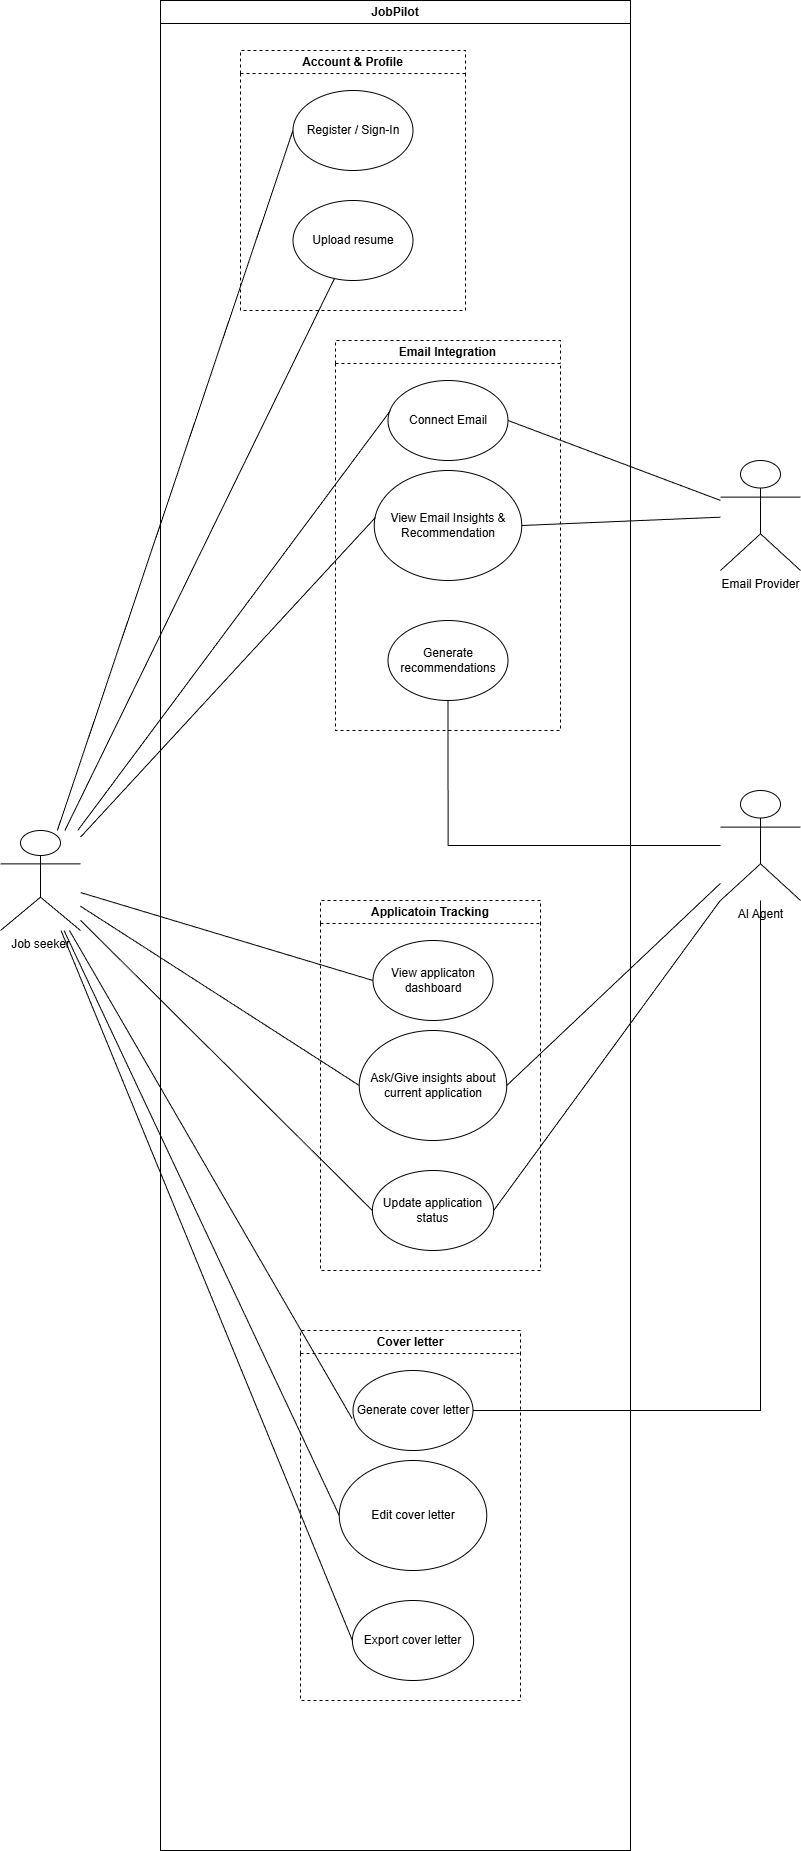

The diagram above was exported from draw.io. Its source (the exported page's mxGraphModel, read from the mxfile embedded in the PNG):
<mxGraphModel dx="1414" dy="2384" grid="1" gridSize="10" guides="1" tooltips="1" connect="1" arrows="1" fold="1" page="1" pageScale="1" pageWidth="850" pageHeight="1100" math="0" shadow="0">
  <root>
    <mxCell id="0" />
    <mxCell id="1" parent="0" />
    <mxCell id="7z14UdQ0BIQFFKaMZGtz-9" edge="1" parent="1" source="7z14UdQ0BIQFFKaMZGtz-1" style="rounded=0;orthogonalLoop=1;jettySize=auto;html=1;entryX=0;entryY=0.5;entryDx=0;entryDy=0;endArrow=none;endFill=0;" target="7z14UdQ0BIQFFKaMZGtz-8">
      <mxGeometry relative="1" as="geometry" />
    </mxCell>
    <mxCell id="7z14UdQ0BIQFFKaMZGtz-16" edge="1" parent="1" source="7z14UdQ0BIQFFKaMZGtz-1" style="rounded=0;orthogonalLoop=1;jettySize=auto;html=1;endArrow=none;endFill=0;" target="7z14UdQ0BIQFFKaMZGtz-17">
      <mxGeometry relative="1" as="geometry">
        <mxPoint x="350" y="490" as="targetPoint" />
      </mxGeometry>
    </mxCell>
    <mxCell id="7z14UdQ0BIQFFKaMZGtz-26" edge="1" parent="1" source="7z14UdQ0BIQFFKaMZGtz-1" style="rounded=0;orthogonalLoop=1;jettySize=auto;html=1;entryX=0;entryY=0.5;entryDx=0;entryDy=0;endArrow=none;endFill=0;" target="7z14UdQ0BIQFFKaMZGtz-24">
      <mxGeometry relative="1" as="geometry" />
    </mxCell>
    <mxCell id="7z14UdQ0BIQFFKaMZGtz-27" edge="1" parent="1" source="7z14UdQ0BIQFFKaMZGtz-1" style="rounded=0;orthogonalLoop=1;jettySize=auto;html=1;entryX=0;entryY=0.5;entryDx=0;entryDy=0;endArrow=none;endFill=0;" target="7z14UdQ0BIQFFKaMZGtz-25">
      <mxGeometry relative="1" as="geometry" />
    </mxCell>
    <mxCell id="7z14UdQ0BIQFFKaMZGtz-30" edge="1" parent="1" source="7z14UdQ0BIQFFKaMZGtz-1" style="rounded=0;orthogonalLoop=1;jettySize=auto;html=1;entryX=0;entryY=0.5;entryDx=0;entryDy=0;endArrow=none;endFill=0;" target="7z14UdQ0BIQFFKaMZGtz-28">
      <mxGeometry relative="1" as="geometry" />
    </mxCell>
    <mxCell id="7z14UdQ0BIQFFKaMZGtz-36" edge="1" parent="1" source="7z14UdQ0BIQFFKaMZGtz-1" style="rounded=0;orthogonalLoop=1;jettySize=auto;html=1;entryX=0;entryY=0.5;entryDx=0;entryDy=0;endArrow=none;endFill=0;" target="7z14UdQ0BIQFFKaMZGtz-33">
      <mxGeometry relative="1" as="geometry" />
    </mxCell>
    <mxCell id="7z14UdQ0BIQFFKaMZGtz-37" edge="1" parent="1" source="7z14UdQ0BIQFFKaMZGtz-1" style="rounded=0;orthogonalLoop=1;jettySize=auto;html=1;entryX=0;entryY=0.5;entryDx=0;entryDy=0;endArrow=none;endFill=0;" target="7z14UdQ0BIQFFKaMZGtz-34">
      <mxGeometry relative="1" as="geometry" />
    </mxCell>
    <mxCell id="7z14UdQ0BIQFFKaMZGtz-1" parent="1" style="shape=umlActor;verticalLabelPosition=bottom;verticalAlign=top;html=1;outlineConnect=0;" value="Job seeker" vertex="1">
      <mxGeometry height="100" width="80" x="10" y="1090" as="geometry" />
    </mxCell>
    <mxCell id="7z14UdQ0BIQFFKaMZGtz-2" parent="1" style="swimlane;whiteSpace=wrap;html=1;" value="JobPilot" vertex="1">
      <mxGeometry height="1850" width="470" x="170" y="260" as="geometry" />
    </mxCell>
    <mxCell id="7z14UdQ0BIQFFKaMZGtz-15" parent="7z14UdQ0BIQFFKaMZGtz-2" style="swimlane;whiteSpace=wrap;html=1;dashed=1;" value="Account &amp;amp; Profile" vertex="1">
      <mxGeometry height="260" width="225" x="80" y="50" as="geometry" />
    </mxCell>
    <mxCell id="7z14UdQ0BIQFFKaMZGtz-8" parent="7z14UdQ0BIQFFKaMZGtz-15" style="ellipse;whiteSpace=wrap;html=1;" value="Register / Sign-In" vertex="1">
      <mxGeometry height="80" width="120" x="52.5" y="40" as="geometry" />
    </mxCell>
    <mxCell id="7z14UdQ0BIQFFKaMZGtz-17" parent="7z14UdQ0BIQFFKaMZGtz-15" style="ellipse;whiteSpace=wrap;html=1;" value="Upload resume" vertex="1">
      <mxGeometry height="80" width="120" x="52.5" y="150" as="geometry" />
    </mxCell>
    <mxCell id="7z14UdQ0BIQFFKaMZGtz-18" parent="7z14UdQ0BIQFFKaMZGtz-2" style="swimlane;whiteSpace=wrap;html=1;dashed=1;" value="Email Integration" vertex="1">
      <mxGeometry height="390" width="225" x="175" y="340" as="geometry" />
    </mxCell>
    <mxCell id="7z14UdQ0BIQFFKaMZGtz-19" parent="7z14UdQ0BIQFFKaMZGtz-18" style="ellipse;whiteSpace=wrap;html=1;" value="Connect Email" vertex="1">
      <mxGeometry height="80" width="120" x="52.5" y="40" as="geometry" />
    </mxCell>
    <mxCell id="7z14UdQ0BIQFFKaMZGtz-20" parent="7z14UdQ0BIQFFKaMZGtz-18" style="ellipse;whiteSpace=wrap;html=1;" value="View Email Insights &amp;amp; Recommendation" vertex="1">
      <mxGeometry height="110" width="147.5" x="38.75" y="130" as="geometry" />
    </mxCell>
    <mxCell id="7z14UdQ0BIQFFKaMZGtz-48" parent="7z14UdQ0BIQFFKaMZGtz-18" style="ellipse;whiteSpace=wrap;html=1;" value="Generate recommendations" vertex="1">
      <mxGeometry height="80" width="120" x="52.5" y="280" as="geometry" />
    </mxCell>
    <mxCell id="7z14UdQ0BIQFFKaMZGtz-23" parent="7z14UdQ0BIQFFKaMZGtz-2" style="swimlane;whiteSpace=wrap;html=1;dashed=1;" value="Applicatoin Tracking" vertex="1">
      <mxGeometry height="370" width="220" x="160" y="900" as="geometry" />
    </mxCell>
    <mxCell id="7z14UdQ0BIQFFKaMZGtz-24" parent="7z14UdQ0BIQFFKaMZGtz-23" style="ellipse;whiteSpace=wrap;html=1;" value="View applicaton dashboard" vertex="1">
      <mxGeometry height="80" width="120" x="52.5" y="40" as="geometry" />
    </mxCell>
    <mxCell id="7z14UdQ0BIQFFKaMZGtz-25" parent="7z14UdQ0BIQFFKaMZGtz-23" style="ellipse;whiteSpace=wrap;html=1;" value="Ask/Give insights about current application" vertex="1">
      <mxGeometry height="110" width="147.5" x="38.75" y="130" as="geometry" />
    </mxCell>
    <mxCell id="7z14UdQ0BIQFFKaMZGtz-28" parent="7z14UdQ0BIQFFKaMZGtz-23" style="ellipse;whiteSpace=wrap;html=1;" value="Update application status" vertex="1">
      <mxGeometry height="80" width="121.25" x="51.88" y="270" as="geometry" />
    </mxCell>
    <mxCell id="7z14UdQ0BIQFFKaMZGtz-31" parent="7z14UdQ0BIQFFKaMZGtz-2" style="swimlane;whiteSpace=wrap;html=1;dashed=1;" value="Cover letter" vertex="1">
      <mxGeometry height="370" width="220" x="140" y="1330" as="geometry" />
    </mxCell>
    <mxCell id="7z14UdQ0BIQFFKaMZGtz-32" parent="7z14UdQ0BIQFFKaMZGtz-31" style="ellipse;whiteSpace=wrap;html=1;" value="Generate cover letter" vertex="1">
      <mxGeometry height="80" width="120" x="52.5" y="40" as="geometry" />
    </mxCell>
    <mxCell id="7z14UdQ0BIQFFKaMZGtz-33" parent="7z14UdQ0BIQFFKaMZGtz-31" style="ellipse;whiteSpace=wrap;html=1;" value="Edit cover letter" vertex="1">
      <mxGeometry height="110" width="147.5" x="38.75" y="130" as="geometry" />
    </mxCell>
    <mxCell id="7z14UdQ0BIQFFKaMZGtz-34" parent="7z14UdQ0BIQFFKaMZGtz-31" style="ellipse;whiteSpace=wrap;html=1;" value="Export cover letter" vertex="1">
      <mxGeometry height="80" width="121.25" x="51.88" y="270" as="geometry" />
    </mxCell>
    <mxCell id="7z14UdQ0BIQFFKaMZGtz-21" edge="1" parent="1" source="7z14UdQ0BIQFFKaMZGtz-1" style="rounded=0;orthogonalLoop=1;jettySize=auto;html=1;entryX=0.021;entryY=0.375;entryDx=0;entryDy=0;entryPerimeter=0;endArrow=none;endFill=0;" target="7z14UdQ0BIQFFKaMZGtz-19">
      <mxGeometry relative="1" as="geometry" />
    </mxCell>
    <mxCell id="7z14UdQ0BIQFFKaMZGtz-22" edge="1" parent="1" source="7z14UdQ0BIQFFKaMZGtz-1" style="rounded=0;orthogonalLoop=1;jettySize=auto;html=1;entryX=0.008;entryY=0.427;entryDx=0;entryDy=0;entryPerimeter=0;endArrow=none;endFill=0;" target="7z14UdQ0BIQFFKaMZGtz-20">
      <mxGeometry relative="1" as="geometry" />
    </mxCell>
    <mxCell id="7z14UdQ0BIQFFKaMZGtz-35" edge="1" parent="1" source="7z14UdQ0BIQFFKaMZGtz-1" style="rounded=0;orthogonalLoop=1;jettySize=auto;html=1;entryX=-0.008;entryY=0.6;entryDx=0;entryDy=0;entryPerimeter=0;endArrow=none;endFill=0;" target="7z14UdQ0BIQFFKaMZGtz-32">
      <mxGeometry relative="1" as="geometry" />
    </mxCell>
    <mxCell id="7z14UdQ0BIQFFKaMZGtz-47" edge="1" parent="1" source="7z14UdQ0BIQFFKaMZGtz-39" style="edgeStyle=orthogonalEdgeStyle;rounded=0;orthogonalLoop=1;jettySize=auto;html=1;endArrow=none;endFill=0;" target="7z14UdQ0BIQFFKaMZGtz-48">
      <mxGeometry relative="1" as="geometry">
        <mxPoint x="450" y="930" as="targetPoint" />
      </mxGeometry>
    </mxCell>
    <mxCell id="7z14UdQ0BIQFFKaMZGtz-49" edge="1" parent="1" source="7z14UdQ0BIQFFKaMZGtz-39" style="rounded=0;orthogonalLoop=1;jettySize=auto;html=1;entryX=1;entryY=0.5;entryDx=0;entryDy=0;endArrow=none;endFill=0;" target="7z14UdQ0BIQFFKaMZGtz-25">
      <mxGeometry relative="1" as="geometry" />
    </mxCell>
    <mxCell id="7z14UdQ0BIQFFKaMZGtz-50" edge="1" parent="1" source="7z14UdQ0BIQFFKaMZGtz-39" style="rounded=0;orthogonalLoop=1;jettySize=auto;html=1;entryX=1;entryY=0.5;entryDx=0;entryDy=0;endArrow=none;endFill=0;" target="7z14UdQ0BIQFFKaMZGtz-28">
      <mxGeometry relative="1" as="geometry" />
    </mxCell>
    <mxCell id="7z14UdQ0BIQFFKaMZGtz-51" edge="1" parent="1" source="7z14UdQ0BIQFFKaMZGtz-39" style="edgeStyle=orthogonalEdgeStyle;rounded=0;orthogonalLoop=1;jettySize=auto;html=1;entryX=1;entryY=0.5;entryDx=0;entryDy=0;endArrow=none;endFill=0;" target="7z14UdQ0BIQFFKaMZGtz-32">
      <mxGeometry relative="1" as="geometry">
        <Array as="points">
          <mxPoint x="770" y="1670" />
        </Array>
      </mxGeometry>
    </mxCell>
    <mxCell id="7z14UdQ0BIQFFKaMZGtz-39" parent="1" style="shape=umlActor;verticalLabelPosition=bottom;verticalAlign=top;html=1;outlineConnect=0;" value="AI Agent" vertex="1">
      <mxGeometry height="110" width="80" x="730" y="1050" as="geometry" />
    </mxCell>
    <mxCell id="7z14UdQ0BIQFFKaMZGtz-43" edge="1" parent="1" source="7z14UdQ0BIQFFKaMZGtz-40" style="rounded=0;orthogonalLoop=1;jettySize=auto;html=1;entryX=1;entryY=0.5;entryDx=0;entryDy=0;endArrow=none;endFill=0;" target="7z14UdQ0BIQFFKaMZGtz-19">
      <mxGeometry relative="1" as="geometry" />
    </mxCell>
    <mxCell id="7z14UdQ0BIQFFKaMZGtz-44" edge="1" parent="1" source="7z14UdQ0BIQFFKaMZGtz-40" style="rounded=0;orthogonalLoop=1;jettySize=auto;html=1;entryX=1;entryY=0.5;entryDx=0;entryDy=0;endArrow=none;endFill=0;" target="7z14UdQ0BIQFFKaMZGtz-20">
      <mxGeometry relative="1" as="geometry" />
    </mxCell>
    <mxCell id="7z14UdQ0BIQFFKaMZGtz-40" parent="1" style="shape=umlActor;verticalLabelPosition=bottom;verticalAlign=top;html=1;outlineConnect=0;" value="Email Provider" vertex="1">
      <mxGeometry height="110" width="80" x="730" y="720" as="geometry" />
    </mxCell>
  </root>
</mxGraphModel>